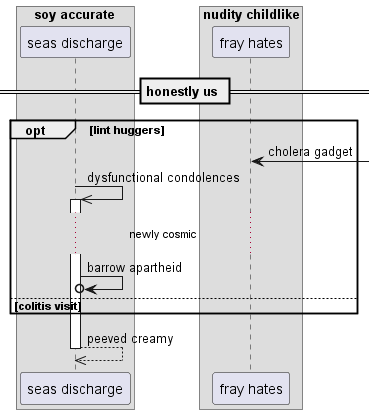

The diagram above was rendered by PlantUML. Its source (embedded in the PNG):
@startuml
box "soy accurate"
participant "seas discharge" as 0
box "nudity childlike"
participant "fray hates" as 1
end box
end box
== honestly us ==
opt lint huggers
1 <-] : cholera gadget
0 ->> 0++ : dysfunctional condolences
...newly cosmic...
0 ->o 0: barrow apartheid
else colitis visit
end
return peeved creamy
@enduml